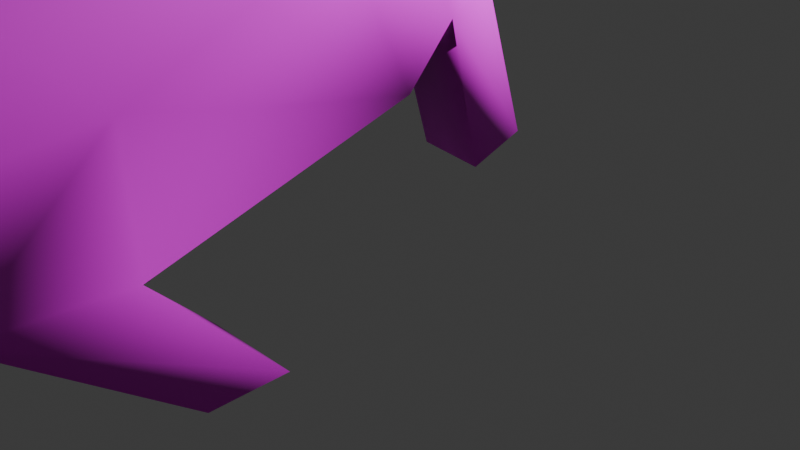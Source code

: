 # Source: ferret_RedMask.blend  (saved by Blender 5.0.119; exported with 4.5.12 LTS)
import bpy
from mathutils import Matrix  # noqa: F401  (used for matrix-valued properties, if any)

bpy.ops.wm.read_factory_settings(use_empty=True)
scene = bpy.context.scene
scene.name = 'Scene'

# ---- collections
col_collection = bpy.data.collections.new('Collection'); scene.collection.children.link(col_collection)

# ---- images (referenced by path relative to the original .blend; pixels are not part of the script)
import os
ASSET_DIR = os.environ.get("B2B_ASSET_DIR", "")  # directory of the original .blend (textures are referenced by path, not embedded)
HERE = os.path.dirname(os.path.abspath(__file__))  # packed textures are extracted next to this script under _unpacked/

def load_image(name, relpath, width, height, colorspace="sRGB"):
    """Load a texture the original file referenced (path relative to the .blend, or extracted next to this script)."""
    p = next((c for c in (os.path.join(HERE, relpath), os.path.join(ASSET_DIR, relpath)) if relpath and os.path.exists(c)), "")
    if p:
        img = bpy.data.images.load(p, check_existing=True)
        img.name = name
    else:  # same state as the original file: an image datablock whose file is absent (Cycles renders it pink)
        img = bpy.data.images.new(name, width, height)
        img.source = "FILE"
        img.filepath = "//" + (relpath or name)
    img.colorspace_settings.name = colorspace
    return img
img_skin = load_image('Skin', 'Skin_White.png', 1024, 1024, 'sRGB')
img_warpaint = load_image('WarPaint', 'RedPaint.png', 1024, 1024, 'sRGB')

# ---- materials (node trees are filled in below, after node groups)
mat_material_001 = bpy.data.materials.new('Material.001')
mat_material_002 = bpy.data.materials.new('Material.002')

# ---- material node trees
mat_material_001.use_nodes = True; mat_material_001.node_tree.nodes.clear()
_N = mat_material_001.node_tree.nodes; _L = mat_material_001.node_tree.links
n0 = _N.new('ShaderNodeBsdfPrincipled'); n0.name = 'Principled BSDF'; n0.location = (-200, 100)
n1 = _N.new('ShaderNodeOutputMaterial'); n1.name = 'Material Output'; n1.location = (200, 100)
n2 = _N.new('ShaderNodeTexImage'); n2.name = 'Image Texture'; n2.location = (-490, 80)
n2.image = img_skin
_L.new(n0.outputs[0], n1.inputs[0])
_L.new(n2.outputs[0], n0.inputs[0])
n1.is_active_output = True
mat_material_002.use_nodes = True; mat_material_002.node_tree.nodes.clear()
_N = mat_material_002.node_tree.nodes; _L = mat_material_002.node_tree.links
n0 = _N.new('ShaderNodeBsdfPrincipled'); n0.name = 'Principled BSDF'; n0.location = (-200, 100)
n1 = _N.new('ShaderNodeOutputMaterial'); n1.name = 'Material Output'; n1.location = (200, 100)
n2 = _N.new('ShaderNodeTexImage'); n2.name = 'Image Texture'; n2.location = (-490, 80)
n2.image = img_warpaint
_L.new(n0.outputs[0], n1.inputs[0])
_L.new(n2.outputs[0], n0.inputs[0])
n1.is_active_output = True

# ---- world
world_world = bpy.data.worlds.new('World'); scene.world = world_world
world_world.use_nodes = True; world_world.node_tree.nodes.clear()
_N = world_world.node_tree.nodes; _L = world_world.node_tree.links
n0 = _N.new('ShaderNodeOutputWorld'); n0.name = 'World Output'; n0.location = (200, 100)
n1 = _N.new('ShaderNodeBackground'); n1.name = 'Background'; n1.location = (-200, 100)
n1.inputs[0].default_value = (0.05088, 0.05088, 0.05088, 1.0)
_L.new(n1.outputs[0], n0.inputs[0])
n0.is_active_output = True
world_world.color = (0.05088, 0.05088, 0.05088)
world_world.sun_shadow_jitter_overblur = 0.0

# ---- cameras
cam_camera = bpy.data.cameras.new('Camera')
cam_camera.clip_end = 100.0
cam_camera.ortho_scale = 7.314
cam_camera_001 = bpy.data.cameras.new('Camera.001')
cam_camera_001.clip_end = 100.0
cam_camera_001.ortho_scale = 7.314

# ---- lights
light_light = bpy.data.lights.new('Light', 'POINT')
light_light.energy = 1000.0
light_light.shadow_soft_size = 0.1
light_light_001 = bpy.data.lights.new('Light.001', 'POINT')
light_light_001.energy = 1000.0
light_light_001.shadow_soft_size = 0.1

# ---- meshes
me_cube_001 = bpy.data.meshes.new('Cube.001')
me_cube_001.from_pydata([(3.566, -1.157, 1.093), (1.039, -1.231, 1.905), (4.471, -1.003, 3.332), (3.563, -1.109, 3.878), (-0.2369, -1.093, 4.715), (1.902, -1.216, 5.822), (-1.114, -0.977, 7.825), (1.225, -1.121, 8.018), (-1.097, -0.8827, 8.944), (0.6719, -1.068, 8.95), (1.055, -1.105, 8.367), (-1.268, -0.9367, 8.399), (3.742, -3.478e-18, 1.072), (0.9475, 1.739e-18, 1.912), (4.743, 1.738e-18, 4.083), (3.975, 4.66e-18, 4.407), (-0.6012, -4.084e-18, 4.735), (2.226, 5.216e-18, 6.425), (-1.167, -8.418e-20, 7.676), (1.376, -3.476e-18, 8.005), (-1.242, -3.47e-18, 9.153), (0.5141, -1.347e-18, 9.511), (-1.481, 8.1e-18, 8.567), (1.189, 6.514e-19, 8.966), (-1.591, -0.8122, 7.849), (-1.754, -0.8122, 8.169), (-1.712, 0.0, 7.743), (-1.971, 0.0, 8.216), (8.483, 1.739e-18, 1.119), (8.412, -0.9519, 1.526), (8.405, -0.9661, 2.777), (8.567, 1.059e-18, 3.265), (12.01, -1.901e-18, 0.02932), (11.49, -0.8998, 0.2261), (11.46, -1.032, 1.273), (12.01, -2.876e-18, 1.317), (3.568, -0.3526, 0.9126), (3.894, -0.5484, 4.236), (2.203, -0.4887, 6.155), (1.392, -0.4126, 8.02), (0.5582, -0.3251, 9.502), (1.207, -0.4015, 8.552), (0.9517, -0.487, 1.871), (4.638, -0.5524, 3.854), (-0.4523, -0.5382, 4.754), (-1.181, -0.3551, 7.689), (-1.12, -0.2749, 9.127), (-1.419, -0.2882, 8.511), (-1.69, -0.2748, 7.754), (-1.933, -0.2324, 8.233), (8.42, -0.5444, 1.25), (8.452, -0.5757, 3.153), (11.77, -0.6187, 0.08831), (11.76, -0.6833, 1.273), (0.2228, -1.299, 2.723), (2.52, -1.185, 4.906), (2.849, -1.043e-19, 5.507), (0.09554, 2.608e-18, 2.828), (2.849, -0.5287, 5.249), (0.07692, -0.5884, 2.643), (0.7039, -1.367, 2.493), (2.983, -1.149, 4.367), (3.441, -6.952e-18, 4.77), (0.4014, 4.348e-18, 2.291), (3.353, -0.5446, 4.764), (0.5295, -0.5193, 2.364), (6.714, -5.215e-18, 1.144), (6.892, -0.8987, 2.927), (7.094, -2.691e-18, 3.615), (6.67, -0.8985, 1.516), (6.628, -0.4625, 1.209), (6.962, -0.5317, 3.397), (5.81, 6.953e-18, 3.882), (5.146, -2.144e-18, 1.095), (5.558, -0.9293, 3.063), (4.907, -1.041, 1.079), (4.876, -0.421, 0.8556), (5.662, -0.5161, 3.597), (0.4233, -1.409, 1.141), (-0.08154, -1.435, 1.346), (0.349, -0.7337, 1.155), (-0.1196, -0.7892, 1.374), (2.581, -0.5092, 0.06436), (2.539, -1.445, 0.02982), (3.309, -1.443, 0.0155), (3.354, -0.5923, 0.06309), (3.674, -1.238, 2.398), (2.663, -1.439, 3.008), (0.779, -1.414, 5.125), (0.1586, -1.208, 8.026), (0.2042, -0.9986, 9.15), (0.007676, -1.245, 8.533), (-0.1632, 1.736e-18, 9.444), (8.412, -1.086, 2.157), (11.5, -0.9777, 0.7191), (12.04, 0.0, 0.6548), (11.81, -0.6421, 0.6848), (-0.01953, -0.2603, 9.412), (1.531, -1.553, 3.92), (2.011, -1.538, 3.504), (6.809, -1.037, 2.229), (5.358, -1.102, 2.194), (0.4801, -0.7266, 9.753), (0.5407, -1.348, 9.519), (0.08065, -0.6818, 9.763), (0.1209, -1.286, 9.534), (10.32, -1.073, 1.027), (10.03, -1.085, 2.466), (10.22, 0.0, 2.732), (10.55, 0.0, 0.9122), (10.46, -0.675, 0.9353), (10.12, -0.6707, 2.721), (10.15, -1.168, 1.832)], [], [(43, 37, 3, 2), (86, 87, 1, 0), (71, 67, 30, 51), (59, 54, 4, 44), (88, 5, 7, 89), (98, 55, 5, 88), (44, 4, 6, 45), (97, 46, 8, 90), (47, 11, 8, 46), (91, 10, 9, 90), (89, 7, 10, 91), (47, 22, 27, 49), (39, 19, 23, 41), (38, 17, 19, 39), (9, 40, 102, 103), (58, 56, 17, 38), (36, 42, 13, 12), (48, 24, 25, 49), (45, 6, 24, 48), (6, 11, 25, 24), (112, 106, 33, 94), (100, 69, 29, 93), (70, 66, 28, 50), (96, 53, 34, 94), (111, 107, 34, 53), (110, 109, 32, 52), (106, 110, 52, 33), (108, 111, 53, 35), (95, 35, 53, 96), (69, 70, 50, 29), (18, 45, 48, 26), (26, 48, 49, 27), (0, 1, 42, 36), (55, 58, 38, 5), (5, 38, 39, 7), (7, 39, 41, 10), (11, 47, 49, 25), (22, 47, 46, 20), (92, 20, 46, 97), (16, 44, 45, 18), (57, 59, 44, 16), (68, 71, 51, 31), (14, 15, 37, 43), (63, 65, 59, 57), (61, 64, 58, 55), (64, 62, 56, 58), (99, 61, 55, 98), (65, 60, 78, 80), (42, 1, 60, 65), (87, 3, 61, 99), (37, 15, 62, 64), (3, 37, 64, 61), (13, 42, 65, 63), (72, 77, 71, 68), (75, 76, 70, 69), (76, 73, 66, 70), (101, 75, 69, 100), (77, 74, 67, 71), (43, 2, 74, 77), (86, 0, 75, 101), (36, 12, 73, 76), (36, 76, 85, 82), (14, 43, 77, 72), (80, 78, 79, 81), (60, 54, 79, 78), (59, 65, 80, 81), (54, 59, 81, 79), (83, 82, 85, 84), (0, 36, 82, 83), (76, 75, 84, 85), (75, 0, 83, 84), (2, 86, 101, 74), (74, 101, 100, 67), (1, 87, 99, 60), (60, 99, 98, 54), (32, 95, 96, 52), (52, 96, 94, 33), (67, 100, 93, 30), (107, 112, 94, 34), (6, 89, 91, 11), (11, 91, 90, 8), (97, 90, 105, 104), (54, 98, 88, 4), (4, 88, 89, 6), (2, 3, 87, 86), (102, 104, 105, 103), (97, 104, 102, 40), (90, 9, 103, 105), (30, 93, 112, 107), (31, 51, 111, 108), (29, 50, 110, 106), (50, 28, 109, 110), (51, 30, 107, 111), (93, 29, 106, 112), (21, 92, 97, 40), (9, 10, 41, 40), (21, 40, 41, 23)])
me_cube_001.polygons.foreach_set('use_smooth', [True] * 97)
_uv = me_cube_001.uv_layers.new(name='UVMap')
_uv.uv.foreach_set('vector', [0.1488, 0.4841, 0.1565, 0.4321, 0.1894, 0.4295, 0.1836, 0.4956, 0.2615, 0.4894, 0.2681, 0.4158, 0.3827, 0.3722, 0.3317, 0.5311, 0.08736, 0.6199, 0.1156, 0.6343, 0.06832, 0.7175, 0.04568, 0.7052, 0.4958, 0.5989, 0.453, 0.6138, 0.4551, 0.5464, 0.4907, 0.5346, 0.2286, 0.2421, 0.1511, 0.2738, 0.06321, 0.159, 0.1021, 0.1042, 0.2633, 0.3248, 0.1752, 0.3388, 0.1511, 0.2738, 0.2286, 0.2421, 0.4907, 0.5346, 0.4551, 0.5464, 0.453, 0.454, 0.4892, 0.4413, 0.518, 0.7249, 0.5137, 0.7902, 0.4737, 0.7904, 0.4686, 0.7168, 0.5031, 0.828, 0.4617, 0.8187, 0.4737, 0.7904, 0.5137, 0.7902, 0.08187, 0.07811, 0.05153, 0.1375, 0.03556, 0.09657, 0.04207, 0.06514, 0.1021, 0.1042, 0.06321, 0.159, 0.05153, 0.1375, 0.08187, 0.07811, 0.5031, 0.828, 0.5216, 0.8317, 0.5165, 0.8739, 0.5025, 0.8645, 0.05384, 0.1658, 0.05334, 0.1645, 0.01104, 0.1199, 0.03336, 0.1369, 0.1198, 0.2754, 0.103, 0.2657, 0.05334, 0.1645, 0.05384, 0.1658, 0.03556, 0.09657, 0.008144, 0.06888, -7.316e-09, 0.0567, 0.01252, 0.06977, 0.1428, 0.3416, 0.1272, 0.3309, 0.103, 0.2657, 0.1198, 0.2754, 0.5364, 0.2413, 0.5519, 0.0667, 0.5611, 0.0663, 0.5534, 0.2497, 0.4918, 0.8699, 0.4606, 0.8565, 0.466, 0.8527, 0.5025, 0.8645, 0.1643, 0.04579, 0.1577, 0.04573, 0.1732, 0.02002, 0.1792, 0.01716, 0.1577, 0.04573, 0.1338, 0.01684, 0.1627, -1.025e-08, 0.1732, 0.02002, 0.05372, 0.842, 0.0885, 0.8793, 0.08568, 0.9685, 0.06064, 0.951, 0.1548, 0.6557, 0.1957, 0.6742, 0.1319, 0.7633, 0.1003, 0.7406, 0.211, 0.6822, 0.209, 0.6879, 0.1458, 0.7795, 0.1439, 0.7728, 0.0497, 0.9672, 0.0215, 0.9436, 0.03423, 0.9287, 0.06064, 0.951, 0.00734, 0.8067, 0.0255, 0.8124, 0.03423, 0.9287, 0.0215, 0.9436, 0.6252, 0.3854, 0.6351, 0.3908, 0.6146, 0.4962, 0.6043, 0.4808, 0.6219, 0.375, 0.6252, 0.3854, 0.6043, 0.4808, 0.6026, 0.4617, 2.761e-08, 0.81, 0.00734, 0.8067, 0.0215, 0.9436, 0.007171, 0.953, 0.03964, 0.979, 0.007171, 0.953, 0.0215, 0.9436, 0.0497, 0.9672, 0.1957, 0.6742, 0.211, 0.6822, 0.1439, 0.7728, 0.1319, 0.7633, 0.6068, 0.6687, 0.6026, 0.6666, 0.6044, 0.6346, 0.6068, 0.6283, 0.6097, 0.6243, 0.6038, 0.6283, 0.6026, 0.5944, 0.6097, 0.5904, 0.5358, 0.2375, 0.5448, 0.07069, 0.5519, 0.0667, 0.5364, 0.2413, 0.1752, 0.3388, 0.1428, 0.3416, 0.1198, 0.2754, 0.1511, 0.2738, 0.1511, 0.2738, 0.1198, 0.2754, 0.05384, 0.1658, 0.06321, 0.159, 0.06321, 0.159, 0.05384, 0.1658, 0.03336, 0.1369, 0.05153, 0.1375, 0.4617, 0.8187, 0.5031, 0.828, 0.5025, 0.8645, 0.466, 0.8527, 0.5216, 0.8317, 0.5031, 0.828, 0.5137, 0.7902, 0.5309, 0.7979, 0.5345, 0.7333, 0.5309, 0.7979, 0.5137, 0.7902, 0.518, 0.7249, 0.5238, 0.5232, 0.4907, 0.5346, 0.4892, 0.4413, 0.5073, 0.4296, 0.5235, 0.5717, 0.4958, 0.5989, 0.4907, 0.5346, 0.5238, 0.5232, 0.644, 0.1304, 0.6073, 0.1353, 0.608, 0.06924, 0.6449, 0.06965, 0.6406, 0.2306, 0.6432, 0.2573, 0.6068, 0.2578, 0.6026, 0.2342, 0.5753, 0.02708, 0.5743, 0.03319, 0.5831, 0.00116, 0.6026, -9.985e-09, 0.1857, 0.382, 0.1492, 0.3852, 0.1428, 0.3416, 0.1752, 0.3388, 0.1492, 0.3852, 0.1432, 0.3882, 0.1272, 0.3309, 0.1428, 0.3416, 0.267, 0.3645, 0.1857, 0.382, 0.1752, 0.3388, 0.2633, 0.3248, 0.5743, 0.03319, 0.5728, 0.0409, 0.4876, 0.04504, 0.4968, 0.041, 0.3843, 0.3672, 0.3827, 0.3722, 0.3655, 0.3339, 0.3746, 0.3277, 0.2681, 0.4158, 0.1894, 0.4295, 0.1857, 0.382, 0.267, 0.3645, 0.1565, 0.4321, 0.1423, 0.4287, 0.1432, 0.3882, 0.1492, 0.3852, 0.1894, 0.4295, 0.1565, 0.4321, 0.1492, 0.3852, 0.1857, 0.382, 0.5611, 0.0663, 0.5519, 0.0667, 0.5743, 0.03319, 0.5753, 0.02708, 0.6424, 0.1847, 0.6051, 0.193, 0.6073, 0.1353, 0.644, 0.1304, 0.2829, 0.6001, 0.2927, 0.6052, 0.211, 0.6822, 0.1957, 0.6742, 0.5518, 0.3218, 0.576, 0.3349, 0.6026, 0.4296, 0.5987, 0.4229, 0.2098, 0.5828, 0.2829, 0.6001, 0.1957, 0.6742, 0.1548, 0.6557, 0.1245, 0.5459, 0.1574, 0.561, 0.1156, 0.6343, 0.08736, 0.6199, 0.1488, 0.4841, 0.1836, 0.4956, 0.1574, 0.561, 0.1245, 0.5459, 0.2615, 0.4894, 0.3317, 0.5311, 0.2829, 0.6001, 0.2098, 0.5828, 0.5364, 0.2413, 0.5534, 0.2497, 0.576, 0.3349, 0.5518, 0.3218, 0.5364, 0.2413, 0.5518, 0.3218, 0.4793, 0.2414, 0.4688, 0.1943, 0.6406, 0.2306, 0.6026, 0.2342, 0.6051, 0.193, 0.6424, 0.1847, 0.4968, 0.041, 0.4876, 0.04504, 0.4918, 0.01104, 0.5019, 0.008955, 0.3655, 0.3339, 0.371, 0.3007, 0.453, 0.3356, 0.445, 0.3689, 0.5831, 0.00116, 0.5743, 0.03319, 0.4968, 0.041, 0.5019, 0.008955, 0.453, 0.6138, 0.4958, 0.5989, 0.5072, 0.6621, 0.4728, 0.683, 0.453, 0.1914, 0.4688, 0.1943, 0.4793, 0.2414, 0.4638, 0.2385, 0.6093, 0.4962, 0.6573, 0.4962, 0.659, 0.5787, 0.6026, 0.5904, 0.2927, 0.6052, 0.2829, 0.6001, 0.3974, 0.5578, 0.3895, 0.5564, 0.2829, 0.6001, 0.3317, 0.5311, 0.4247, 0.5179, 0.3974, 0.5578, 0.1836, 0.4956, 0.2615, 0.4894, 0.2098, 0.5828, 0.1574, 0.561, 0.1574, 0.561, 0.2098, 0.5828, 0.1548, 0.6557, 0.1156, 0.6343, 0.3827, 0.3722, 0.2681, 0.4158, 0.267, 0.3645, 0.3655, 0.3339, 0.3655, 0.3339, 0.267, 0.3645, 0.2633, 0.3248, 0.371, 0.3007, 0.07284, 1.0, 0.03964, 0.979, 0.0497, 0.9672, 0.08147, 0.9869, 0.08147, 0.9869, 0.0497, 0.9672, 0.06064, 0.951, 0.08568, 0.9685, 0.1156, 0.6343, 0.1548, 0.6557, 0.1003, 0.7406, 0.06832, 0.7175, 0.0255, 0.8124, 0.05372, 0.842, 0.06064, 0.951, 0.03423, 0.9287, 0.1577, 0.04573, 0.1021, 0.1042, 0.08187, 0.07811, 0.1338, 0.01684, 0.1338, 0.01684, 0.08187, 0.07811, 0.04207, 0.06514, 0.09954, 0.005656, 0.518, 0.7249, 0.4686, 0.7168, 0.4575, 0.704, 0.498, 0.703, 0.371, 0.3007, 0.2633, 0.3248, 0.2286, 0.2421, 0.2851, 0.2042, 0.2851, 0.2042, 0.2286, 0.2421, 0.1021, 0.1042, 0.1577, 0.04573, 0.1836, 0.4956, 0.1894, 0.4295, 0.2681, 0.4158, 0.2615, 0.4894, 0.4947, 0.683, 0.498, 0.703, 0.4575, 0.704, 0.453, 0.683, 0.518, 0.7249, 0.498, 0.703, 0.4947, 0.683, 0.5149, 0.6922, 0.04207, 0.06514, 0.03556, 0.09657, 0.01252, 0.06977, 0.02679, 0.04756, 0.06832, 0.7175, 0.1003, 0.7406, 0.05372, 0.842, 0.0255, 0.8124, 0.6449, 0.06965, 0.608, 0.06924, 0.6026, 2.246e-09, 0.643, 0.006129, 0.1319, 0.7633, 0.1439, 0.7728, 0.08614, 0.8892, 0.0885, 0.8793, 0.6026, 0.2578, 0.604, 0.2642, 0.6351, 0.3908, 0.6252, 0.3854, 0.04568, 0.7052, 0.06832, 0.7175, 0.0255, 0.8124, 0.00734, 0.8067, 0.1003, 0.7406, 0.1319, 0.7633, 0.0885, 0.8793, 0.05372, 0.842, 0.5348, 0.697, 0.5345, 0.7333, 0.518, 0.7249, 0.5149, 0.6922, 0.03556, 0.09657, 0.05153, 0.1375, 0.03336, 0.1369, 0.008144, 0.06888, 0.007811, 0.06552, 0.008144, 0.06888, 0.03336, 0.1369, 0.01104, 0.1199])
me_cube_001.materials.append(mat_material_001)
me_cube_001.update()
me_cube_002 = bpy.data.meshes.new('Cube.002')
me_cube_002.from_pydata([(1.003, -1.59, -1.378), (1.696, -1.239, 1.015), (1.002, -1.321, -1.412), (1.694, -0.9702, 0.9804), (0.0, -1.329, -1.425), (0.0, -0.9313, 2.04), (0.0, -1.597, -1.391), (0.0, -1.2, 2.075), (1.116, -1.201, -0.3651), (1.118, -1.469, -0.3306), (0.0, -1.423, -0.1654), (0.0, -1.154, -0.1999), (1.173, -1.141, 0.1584), (1.175, -1.409, 0.1929), (0.0, -1.336, 0.4473), (0.0, -1.067, 0.4128), (0.6154, -1.03, 0.8537), (0.5016, -1.594, -1.384), (0.5008, -1.325, -1.419), (0.6162, -1.298, 0.8882), (0.5589, -1.446, -0.248), (0.5581, -1.178, -0.2825), (0.5875, -1.372, 0.3201), (0.5867, -1.104, 0.2856), (0.2504, -1.327, -1.422), (0.3081, -1.273, 0.9741), (0.2794, -1.434, -0.2067), (0.2938, -1.354, 0.3837), (0.3077, -1.005, 0.9396), (0.2508, -1.596, -1.387), (0.279, -1.166, -0.2412), (0.2934, -1.085, 0.3492), (0.9231, -1.055, 0.7678), (0.7524, -1.592, -1.381), (0.8371, -1.189, -0.3238), (0.8801, -1.122, 0.222), (0.7512, -1.323, -1.415), (0.9243, -1.324, 0.8023), (0.8383, -1.458, -0.2893), (0.8813, -1.391, 0.2565), (-1.003, -1.59, -1.378), (-1.696, -1.239, 1.015), (-1.002, -1.321, -1.412), (-1.694, -0.9702, 0.9804), (-1.116, -1.201, -0.3651), (-1.118, -1.469, -0.3306), (-1.173, -1.141, 0.1584), (-1.175, -1.409, 0.1929), (-0.6154, -1.03, 0.8537), (-0.5016, -1.594, -1.384), (-0.5008, -1.325, -1.419), (-0.6162, -1.298, 0.8882), (-0.5589, -1.446, -0.248), (-0.5581, -1.178, -0.2825), (-0.5875, -1.372, 0.3201), (-0.5867, -1.104, 0.2856), (-0.2504, -1.327, -1.422), (-0.3081, -1.273, 0.9741), (-0.2794, -1.434, -0.2067), (-0.2938, -1.354, 0.3837), (-0.3077, -1.005, 0.9396), (-0.2508, -1.596, -1.387), (-0.279, -1.166, -0.2412), (-0.2934, -1.085, 0.3492), (-0.9231, -1.055, 0.7678), (-0.7524, -1.592, -1.381), (-0.8371, -1.189, -0.3238), (-0.8801, -1.122, 0.222), (-0.7512, -1.323, -1.415), (-0.9243, -1.324, 0.8023), (-0.8383, -1.458, -0.2893), (-0.8813, -1.391, 0.2565)], [], [(35, 32, 3, 12), (12, 3, 1, 13), (36, 2, 0, 33), (28, 5, 7, 25), (27, 25, 7, 14), (29, 26, 10, 6), (2, 8, 9, 0), (36, 34, 8, 2), (26, 27, 14, 10), (8, 12, 13, 9), (34, 35, 12, 8), (24, 30, 21, 18), (33, 38, 20, 17), (39, 37, 19, 22), (32, 16, 19, 37), (24, 18, 17, 29), (31, 28, 16, 23), (15, 5, 28, 31), (4, 24, 29, 6), (4, 11, 30, 24), (11, 15, 31, 30), (17, 20, 26, 29), (22, 19, 25, 27), (16, 28, 25, 19), (3, 32, 37, 1), (13, 1, 37, 39), (0, 9, 38, 33), (9, 13, 39, 38), (18, 21, 34, 36), (18, 36, 33, 17), (23, 16, 32, 35), (67, 46, 43, 64), (46, 47, 41, 43), (68, 65, 40, 42), (60, 57, 7, 5), (59, 14, 7, 57), (61, 6, 10, 58), (42, 40, 45, 44), (68, 42, 44, 66), (58, 10, 14, 59), (44, 45, 47, 46), (66, 44, 46, 67), (56, 50, 53, 62), (65, 49, 52, 70), (71, 54, 51, 69), (64, 69, 51, 48), (56, 61, 49, 50), (63, 55, 48, 60), (15, 63, 60, 5), (4, 6, 61, 56), (4, 56, 62, 11), (11, 62, 63, 15), (49, 61, 58, 52), (54, 59, 57, 51), (48, 51, 57, 60), (43, 41, 69, 64), (47, 71, 69, 41), (40, 65, 70, 45), (45, 70, 71, 47), (50, 68, 66, 53), (50, 49, 65, 68), (55, 67, 64, 48)])
me_cube_002.polygons.foreach_set('use_smooth', [True] * 62)
_uv = me_cube_002.uv_layers.new(name='UVMap')
_uv.uv.foreach_set('vector', [0.4123, 0.2323, 0.3954, 0.1494, 0.4997, 0.0841, 0.4583, 0.2295, 0.4583, 0.2295, 0.4997, 0.0841, 0.5, 0.08409, 0.4586, 0.2295, 0.463, 0.4809, 0.4997, 0.4698, 0.5, 0.4698, 0.4632, 0.4809, 0.2972, 0.1493, 0.2054, 3.4e-08, 0.2054, 5.893e-05, 0.2973, 0.1494, 0.7338, 0.2625, 0.7065, 0.1753, 0.7054, -4.941e-09, 0.7743, 0.2405, 0.8156, 0.5242, 0.761, 0.3498, 0.8004, 0.3317, 0.8527, 0.5141, 0.4997, 0.4698, 0.4721, 0.3096, 0.4724, 0.3096, 0.5, 0.4698, 0.463, 0.4809, 0.4292, 0.3151, 0.4721, 0.3096, 0.4997, 0.4698, 0.761, 0.3498, 0.7338, 0.2625, 0.7743, 0.2405, 0.8004, 0.3317, 0.4721, 0.3096, 0.4583, 0.2295, 0.4586, 0.2295, 0.4724, 0.3096, 0.4292, 0.3151, 0.4123, 0.2323, 0.4583, 0.2295, 0.4721, 0.3096, 0.3895, 0.5031, 0.3434, 0.3262, 0.3863, 0.3207, 0.4262, 0.492, 0.7414, 0.5444, 0.6823, 0.3859, 0.7217, 0.3678, 0.7785, 0.5343, 0.6527, 0.3067, 0.6231, 0.2274, 0.6648, 0.2014, 0.6932, 0.2846, 0.6233, 0.2273, 0.6649, 0.2013, 0.6648, 0.2014, 0.6231, 0.2274, 0.3895, 0.5031, 0.4262, 0.492, 0.4264, 0.492, 0.3895, 0.5031, 0.3203, 0.2377, 0.2972, 0.1493, 0.3463, 0.1493, 0.3663, 0.235, 0.2743, 0.2405, 0.2054, 3.4e-08, 0.2972, 0.1493, 0.3203, 0.2377, 0.3527, 0.5141, 0.3895, 0.5031, 0.3895, 0.5031, 0.3527, 0.5142, 0.3527, 0.5141, 0.3004, 0.3317, 0.3434, 0.3262, 0.3895, 0.5031, 0.3004, 0.3317, 0.2743, 0.2405, 0.3203, 0.2377, 0.3434, 0.3262, 0.7785, 0.5343, 0.7217, 0.3678, 0.761, 0.3498, 0.8156, 0.5242, 0.6932, 0.2846, 0.6648, 0.2014, 0.7065, 0.1753, 0.7338, 0.2625, 0.6649, 0.2013, 0.7065, 0.1752, 0.7065, 0.1753, 0.6648, 0.2014, 0.5002, 0.2272, 0.6233, 0.2273, 0.6231, 0.2274, 0.5, 0.2273, 0.6122, 0.3287, 0.5, 0.2273, 0.6231, 0.2274, 0.6527, 0.3067, 0.7043, 0.5544, 0.6429, 0.404, 0.6823, 0.3859, 0.7414, 0.5444, 0.6429, 0.404, 0.6122, 0.3287, 0.6527, 0.3067, 0.6823, 0.3859, 0.4262, 0.492, 0.3863, 0.3207, 0.4292, 0.3151, 0.463, 0.4809, 0.4262, 0.492, 0.463, 0.4809, 0.4632, 0.4809, 0.4264, 0.492, 0.3663, 0.235, 0.3463, 0.1493, 0.3954, 0.1494, 0.4123, 0.2323, 0.1529, 0.3066, 0.1124, 0.3286, 0.0002174, 0.2273, 0.1233, 0.2274, 0.1124, 0.3286, 0.1122, 0.3288, -2.384e-08, 0.2274, 0.0002174, 0.2273, 0.2415, 0.5443, 0.2414, 0.5444, 0.2043, 0.5545, 0.2045, 0.5544, 0.2065, 0.1753, 0.2065, 0.1754, 0.2054, 5.893e-05, 0.2054, 3.4e-08, 0.8204, 0.2377, 0.7743, 0.2405, 0.7054, -4.941e-09, 0.7973, 0.1493, 0.8895, 0.503, 0.8527, 0.5141, 0.8004, 0.3317, 0.8434, 0.3262, 0.2045, 0.5544, 0.2043, 0.5545, 0.1429, 0.404, 0.1431, 0.4039, 0.2415, 0.5443, 0.2045, 0.5544, 0.1431, 0.4039, 0.1824, 0.3858, 0.8434, 0.3262, 0.8004, 0.3317, 0.7743, 0.2405, 0.8204, 0.2377, 0.1431, 0.4039, 0.1429, 0.404, 0.1122, 0.3288, 0.1124, 0.3286, 0.1824, 0.3858, 0.1431, 0.4039, 0.1124, 0.3286, 0.1529, 0.3066, 0.3157, 0.5242, 0.2786, 0.5343, 0.2218, 0.3678, 0.2611, 0.3498, 0.9632, 0.4808, 0.9264, 0.4919, 0.8864, 0.3206, 0.9294, 0.3151, 0.9125, 0.2322, 0.8664, 0.235, 0.8465, 0.1493, 0.8956, 0.1493, 0.8954, 0.1493, 0.8956, 0.1493, 0.8465, 0.1493, 0.8463, 0.1493, 0.3157, 0.5242, 0.3156, 0.5243, 0.2785, 0.5344, 0.2786, 0.5343, 0.2338, 0.2625, 0.1933, 0.2846, 0.1649, 0.2013, 0.2065, 0.1753, 0.2743, 0.2405, 0.2338, 0.2625, 0.2065, 0.1753, 0.2054, 3.4e-08, 0.3527, 0.5141, 0.3527, 0.5142, 0.3156, 0.5243, 0.3157, 0.5242, 0.3527, 0.5141, 0.3157, 0.5242, 0.2611, 0.3498, 0.3004, 0.3317, 0.3004, 0.3317, 0.2611, 0.3498, 0.2338, 0.2625, 0.2743, 0.2405, 0.9264, 0.4919, 0.8895, 0.503, 0.8434, 0.3262, 0.8864, 0.3206, 0.8664, 0.235, 0.8204, 0.2377, 0.7973, 0.1493, 0.8465, 0.1493, 0.8463, 0.1493, 0.8465, 0.1493, 0.7973, 0.1493, 0.7972, 0.1493, 0.9997, 0.08404, 1.0, 0.08404, 0.8956, 0.1493, 0.8954, 0.1493, 0.9586, 0.2294, 0.9125, 0.2322, 0.8956, 0.1493, 1.0, 0.08404, 1.0, 0.4697, 0.9632, 0.4808, 0.9294, 0.3151, 0.9724, 0.3095, 0.9724, 0.3095, 0.9294, 0.3151, 0.9125, 0.2322, 0.9586, 0.2294, 0.2786, 0.5343, 0.2415, 0.5443, 0.1824, 0.3858, 0.2218, 0.3678, 0.2786, 0.5343, 0.2785, 0.5344, 0.2414, 0.5444, 0.2415, 0.5443, 0.1933, 0.2846, 0.1529, 0.3066, 0.1233, 0.2274, 0.1649, 0.2013])
me_cube_002.materials.append(mat_material_002)
me_cube_002.update()
arm_armature = bpy.data.armatures.new('Armature')  # bones are not reproduced

# ---- objects
ob_light = bpy.data.objects.new('Light', light_light)
ob_camera = bpy.data.objects.new('Camera', cam_camera)
ob_character = bpy.data.objects.new('Character', me_cube_001)
ob_armature = bpy.data.objects.new('Armature', arm_armature)
ob_mask = bpy.data.objects.new('Mask', me_cube_002)
ob_light_001 = bpy.data.objects.new('Light.001', light_light_001)
ob_camera_001 = bpy.data.objects.new('Camera.001', cam_camera_001)

# ---- transforms, parenting, visibility, modifiers, constraints
ob_light.parent = ob_armature
ob_light.location = (4.076, 1.005, 5.904)
ob_light.rotation_euler = (0.6503, 0.05522, 1.866)
ob_light.lock_rotations_4d = False
ob_light.empty_display_type = 'ARROWS'
ob_light.color = (0.0, 0.0, 0.0, 0.0)
ob_light.lineart.crease_threshold = 0.0
ob_camera.parent = ob_armature
ob_camera.location = (7.359, -6.926, 4.958)
ob_camera.rotation_euler = (1.109, 0.0, 0.8149)
ob_camera.lock_rotations_4d = False
ob_camera.empty_display_type = 'ARROWS'
ob_camera.color = (0.0, 0.0, 0.0, 0.0)
ob_camera.display_type = 'WIRE'
ob_camera.lineart.crease_threshold = 0.0
ob_character.parent = ob_armature
ob_character.location = (0.0, 0.0, 0.0)
ob_character.rotation_euler = (0.0, 0.0, 4.712)
_vg = ob_character.vertex_groups.new(name='Spine1')
for _i, _w in zip([28, 29, 31, 32, 33, 34, 35, 50, 52, 53, 93, 94, 95, 96, 106, 107, 108, 109, 110, 111, 112], [0.1383, 0.08662, 0.008114, 1.002, 1.004, 0.8959, 0.979, 0.1006, 1.009, 0.9592, 0.05196, 0.9892, 0.9971, 0.9942, 0.843, 0.2981, 0.4581, 0.9439, 0.9109, 0.2121, 0.6506]): _vg.add([_i], _w, 'REPLACE')
_vg = ob_character.vertex_groups.new(name='Spine2')
for _i, _w in zip([28, 29, 30, 31, 34, 50, 51, 53, 66, 67, 68, 69, 70, 71, 72, 73, 93, 100, 106, 107, 108, 109, 110, 111, 112], [0.7403, 0.8143, 0.898, 0.9165, 0.1022, 0.7919, 0.9137, 0.03032, 0.1384, 0.0962, 0.3856, 0.1023, 0.1078, 0.1417, 0.05204, 0.0003537, 0.8598, 0.1016, 0.1486, 0.6918, 0.5404, 0.04971, 0.08254, 0.7822, 0.3396]): _vg.add([_i], _w, 'REPLACE')
_vg = ob_character.vertex_groups.new(name='Spine3')
for _i, _w in zip([2, 3, 14, 15, 28, 29, 30, 31, 37, 43, 50, 51, 62, 64, 66, 67, 68, 69, 70, 71, 72, 73, 74, 76, 77, 93, 100, 101], [0.1138, 0.03184, 0.2262, 0.09203, 0.09074, 0.08133, 0.07862, 0.0526, 0.07186, 0.1769, 0.08382, 0.06754, 0.03882, 0.0135, 0.6046, 0.8637, 0.5971, 0.714, 0.67, 0.8345, 0.77, 0.1128, 0.7378, 0.001229, 0.7979, 0.07765, 0.7982, 0.1468]): _vg.add([_i], _w, 'REPLACE')
_vg = ob_character.vertex_groups.new(name='Spine4')
for _i, _w in zip([0, 2, 3, 14, 15, 17, 37, 38, 43, 55, 56, 58, 61, 62, 64, 72, 74, 77, 86, 87, 98, 99, 101], [0.01131, 0.7325, 0.5634, 0.6196, 0.5435, 0.01074, 0.5907, 0.01101, 0.6886, 0.08975, 0.1003, 0.1112, 0.2157, 0.2981, 0.2557, 0.1313, 0.09581, 0.1182, 0.6374, 0.2105, 0.01652, 0.0825, 0.05369]): _vg.add([_i], _w, 'REPLACE')
_vg = ob_character.vertex_groups.new(name='Spine6')
for _i, _w in zip([3, 4, 5, 6, 7, 9, 10, 14, 15, 16, 17, 18, 19, 23, 24, 26, 37, 38, 39, 41, 43, 44, 45, 48, 55, 56, 57, 58, 61, 62, 63, 64, 87, 88, 89, 91, 98, 99], [0.08799, 0.7948, 0.7798, 0.03263, 0.1251, 0.009562, 0.07914, 0.03705, 0.1301, 0.7832, 0.6736, 0.06679, 0.181, 0.05158, 0.005348, 0.00891, 0.1081, 0.743, 0.1498, 0.07626, 0.01398, 0.799, 0.05745, 0.005343, 0.5723, 0.6233, 0.08364, 0.6048, 0.2345, 0.2602, 0.002128, 0.2734, 0.02986, 0.7965, 0.05699, 0.004826, 0.189, 0.09418]): _vg.add([_i], _w, 'REPLACE')
_vg = ob_character.vertex_groups.new(name='Spine7.001')
for _i, _w in zip([4, 5, 6, 7, 8, 9, 10, 11, 16, 17, 18, 19, 20, 21, 22, 23, 24, 25, 26, 27, 38, 39, 40, 41, 44, 45, 46, 47, 48, 49, 56, 88, 89, 90, 91, 92, 97, 102, 103, 104, 105], [0.0575, 0.05853, 0.9332, 0.4166, 0.9741, 0.8765, 0.6491, 0.9625, 0.0872, 0.09544, 0.9103, 0.3104, 0.9808, 0.9286, 0.9629, 0.7901, 0.9439, 0.9519, 0.9325, 0.9191, 0.06734, 0.3319, 0.9362, 0.6686, 0.07577, 0.9211, 0.9832, 0.9662, 0.9371, 0.9386, 0.03, 0.05432, 0.8537, 0.9506, 0.9237, 0.9943, 0.9857, 0.949, 0.9379, 0.9612, 0.9449]): _vg.add([_i], _w, 'REPLACE')
_vg = ob_character.vertex_groups.new(name='Arm.R')
_vg = ob_character.vertex_groups.new(name='Arm.R.001')
_vg = ob_character.vertex_groups.new(name='Tail1')
for _i, _w in zip([2, 3, 14, 15, 28, 29, 30, 31, 37, 43, 50, 51, 62, 64, 66, 67, 68, 69, 70, 71, 72, 73, 74, 76, 77, 93, 100, 101], [0.115, 0.03324, 0.2327, 0.09447, 0.08685, 0.07911, 0.08295, 0.06965, 0.07344, 0.1803, 0.08044, 0.07878, 0.04127, 0.01528, 0.6068, 0.8813, 0.8659, 0.7173, 0.6727, 0.9006, 0.8021, 0.1132, 0.7415, 0.001424, 0.8103, 0.0778, 0.8043, 0.1476]): _vg.add([_i], _w, 'REPLACE')
_vg = ob_character.vertex_groups.new(name='Arm.L')
for _i, _w in zip([1, 4, 13, 16, 42, 44, 54, 55, 57, 59, 60, 61, 63, 65, 78, 79, 80, 81, 87, 98, 99], [0.4123, 0.06774, 0.1275, 0.02324, 0.1532, 0.03509, 0.8619, 0.0008182, 0.1099, 0.1943, 0.8938, 6.11e-05, 0.1217, 0.1661, 0.9912, 0.99, 0.9587, 0.9585, 0.06543, 0.1229, 0.1157]): _vg.add([_i], _w, 'REPLACE')
_vg = ob_character.vertex_groups.new(name='Arm.L.001')
for _i, _w in zip([78, 79, 80, 81], [0.4871, 0.4687, 0.4356, 0.1675]): _vg.add([_i], _w, 'REPLACE')
_vg = ob_character.vertex_groups.new(name='Leg.R')
_vg = ob_character.vertex_groups.new(name='Leg.L')
for _i, _w in zip([0, 1, 12, 13, 36, 42, 73, 76, 82, 83, 84, 85, 86, 87], [0.886, 0.08309, 0.7061, 0.04349, 0.8661, 0.05465, 0.07211, 0.07943, 1.003, 1.087, 0.9389, 0.9766, 0.1423, 0.03815]): _vg.add([_i], _w, 'REPLACE')
_vg = ob_character.vertex_groups.new(name='Back_IKTarget.R')
_vg = ob_character.vertex_groups.new(name='Back_IKPole.R')
_vg = ob_character.vertex_groups.new(name='Back_IKTarget.L')
for _i, _w in zip([0, 12, 66, 69, 70, 73, 75, 76, 84, 86, 101], [0.05486, 0.0164, 0.05282, 0.05164, 0.0623, 0.1261, 0.9805, 0.2051, 0.05992, 0.01492, 0.1103]): _vg.add([_i], _w, 'REPLACE')
_vg = ob_character.vertex_groups.new(name='Back_IKPole.L')
_vg = ob_character.vertex_groups.new(name='Spine5')
for _i, _w in zip([1, 2, 3, 5, 14, 15, 17, 37, 38, 43, 55, 56, 58, 61, 62, 64, 86, 87, 98, 99], [0.06536, 0.01912, 0.1929, 0.02304, 0.05961, 0.1702, 0.02716, 0.1592, 0.03228, 0.04476, 0.1469, 0.1237, 0.1517, 0.3731, 0.3142, 0.3471, 0.0859, 0.4428, 0.06402, 0.1662]): _vg.add([_i], _w, 'REPLACE')
_vg = ob_character.vertex_groups.new(name='Spine7')
for _i, _w in zip([5, 7, 9, 10, 17, 19, 21, 23, 27, 38, 39, 40, 41, 56, 58, 89, 90, 91, 102, 103, 104, 105], [0.05511, 0.4408, 0.08928, 0.2605, 0.138, 0.4836, 0.05088, 0.1511, 0.03461, 0.0893, 0.4977, 0.04185, 0.2445, 0.05497, 0.01201, 0.07975, 0.01632, 0.03779, 0.02269, 0.03785, 0.004473, 0.02648]): _vg.add([_i], _w, 'REPLACE')
_vg = ob_character.vertex_groups.new(name='Shoulder.R')
for _i, _w in zip([13, 57, 63], [0.01554, 0.009125, 0.1566]): _vg.add([_i], _w, 'REPLACE')
_vg = ob_character.vertex_groups.new(name='Shoulder.L')
for _i, _w in zip([1, 3, 4, 5, 13, 16, 37, 42, 44, 54, 55, 56, 57, 58, 59, 60, 61, 62, 63, 64, 65, 80, 81, 86, 87, 88, 98, 99], [0.3933, 0.05585, 0.06635, 0.01857, 0.7663, 0.08401, 0.006589, 0.7394, 0.07306, 0.109, 0.1121, 0.0139, 0.7632, 0.04226, 0.7681, 0.08047, 0.1007, 0.01334, 0.6737, 0.03681, 0.8037, 0.02962, 0.02893, 0.008613, 0.1694, 0.09077, 0.5671, 0.5089]): _vg.add([_i], _w, 'REPLACE')
_vg = ob_character.vertex_groups.new(name='Flank.R')
_vg = ob_character.vertex_groups.new(name='Leg.L.001')
for _i, _w in zip([2, 69, 70, 74, 77, 86, 100, 101], [0.04814, 0.06415, 0.01598, 0.1158, 0.01745, 0.01309, 0.05081, 0.6544]): _vg.add([_i], _w, 'REPLACE')
_vg = ob_character.vertex_groups.new(name='Head')
for _i, _w in zip([4, 5, 6, 7, 8, 9, 10, 11, 16, 17, 18, 19, 20, 21, 22, 23, 24, 25, 26, 27, 38, 39, 40, 41, 44, 45, 46, 47, 48, 49, 56, 88, 89, 90, 91, 92, 97, 102, 103, 104, 105], [0.05244, 0.05758, 0.854, 0.4119, 0.8972, 0.8714, 0.6439, 0.8343, 0.07718, 0.09467, 0.7893, 0.3084, 0.8838, 0.9266, 0.7274, 0.788, 0.5969, 0.5329, 0.4906, 0.4182, 0.06667, 0.3295, 0.934, 0.6661, 0.06768, 0.8118, 0.9087, 0.7416, 0.4847, 0.3732, 0.02926, 0.05234, 0.8381, 0.9438, 0.9031, 0.9899, 0.9814, 0.9459, 0.9335, 0.9571, 0.9397]): _vg.add([_i], _w, 'REPLACE')
_vg = ob_character.vertex_groups.new(name='Flank.L')
for _i, _w in zip([2, 12, 36, 66, 69, 70, 73, 74, 76, 77, 86, 100, 101], [0.05007, 0.2449, 0.08642, 0.1633, 0.1069, 0.1295, 0.6606, 0.1182, 0.6831, 0.01924, 0.01579, 0.06247, 0.6653]): _vg.add([_i], _w, 'REPLACE')
_vg = ob_character.vertex_groups.new(name='Tail2')
for _i, _w in zip([28, 29, 30, 31, 34, 35, 50, 51, 53, 66, 67, 68, 69, 70, 71, 73, 93, 94, 100, 106, 107, 108, 109, 110, 111, 112], [0.7586, 0.8409, 0.9071, 0.9228, 0.1533, 0.03481, 0.8126, 0.9144, 0.06988, 0.1407, 0.07964, 0.1106, 0.1029, 0.1091, 0.0746, 0.001167, 0.8941, 0.06314, 0.09909, 0.2685, 0.8748, 0.9346, 0.04736, 0.1274, 0.9263, 0.7051]): _vg.add([_i], _w, 'REPLACE')
_vg = ob_character.vertex_groups.new(name='Tail3')
for _i, _w in zip([28, 29, 32, 33, 34, 35, 50, 52, 53, 94, 95, 96, 106, 107, 108, 109, 110, 111, 112], [0.1253, 0.06309, 1.005, 0.9996, 0.8446, 0.9572, 0.08445, 1.014, 0.9293, 0.9355, 0.9941, 0.9788, 0.7238, 0.1137, 0.05963, 0.947, 0.8671, 0.06532, 0.285]): _vg.add([_i], _w, 'REPLACE')
_vg = ob_character.vertex_groups.new(name='Head.001')
for _i, _w in zip([6, 8, 11, 18, 20, 22, 24, 25, 26, 27, 45, 46, 47, 48, 49], [0.08206, 0.07988, 0.1328, 0.1256, 0.1013, 0.2463, 0.3588, 0.434, 0.4596, 0.5244, 0.1135, 0.07777, 0.2348, 0.4706, 0.5923]): _vg.add([_i], _w, 'REPLACE')
_m = ob_character.modifiers.new('Mirror', 'MIRROR')
_m.use_axis = (False, True, False)
_m.use_clip = True
_m.merge_threshold = 0.003
_m = ob_character.modifiers.new('Armature', 'ARMATURE')
_m.object = ob_armature
ob_armature.location = (0.0, 0.0, 0.0)
ob_armature.show_in_front = True
ob_mask.parent = ob_armature
ob_mask.location = (0.0, 3.19, 8.971)
ob_mask.rotation_euler = (0.2966, -0.001151, -0.03881)
_vg = ob_mask.vertex_groups.new(name='Spine4')
_vg = ob_mask.vertex_groups.new(name='Spine5')
_vg = ob_mask.vertex_groups.new(name='Spine6')
_vg = ob_mask.vertex_groups.new(name='Spine7')
_vg = ob_mask.vertex_groups.new(name='Head')
_vg = ob_mask.vertex_groups.new(name='Head.001')
_vg.add([0, 1, 2, 3, 4, 5, 6, 7, 8, 9, 10, 11, 12, 13, 14, 15, 16, 17, 18, 19, 20, 21, 22, 23, 24, 25, 26, 27, 28, 29, 30, 31, 32, 33, 34, 35, 36, 37, 38, 39, 40, 41, 42, 43, 44, 45, 46, 47, 48, 49, 50, 51, 52, 53, 54, 55, 56, 57, 58, 59, 60, 61, 62, 63, 64, 65, 66, 67, 68, 69, 70, 71], 1.0, 'REPLACE')
_vg = ob_mask.vertex_groups.new(name='Shoulder.R')
_vg = ob_mask.vertex_groups.new(name='Arm.R')
_vg = ob_mask.vertex_groups.new(name='Shoulder.L')
_vg = ob_mask.vertex_groups.new(name='Arm.L')
_vg = ob_mask.vertex_groups.new(name='Tail1')
_vg = ob_mask.vertex_groups.new(name='Tail2')
_vg = ob_mask.vertex_groups.new(name='Tail3')
_vg = ob_mask.vertex_groups.new(name='Flank.R')
_vg = ob_mask.vertex_groups.new(name='Leg.R')
_vg = ob_mask.vertex_groups.new(name='Flank.L')
_vg = ob_mask.vertex_groups.new(name='Leg.L')
_vg = ob_mask.vertex_groups.new(name='Back_IKTarget.R')
_vg = ob_mask.vertex_groups.new(name='Back_IKPole.R')
_vg = ob_mask.vertex_groups.new(name='Back_IKPole.L')
_vg = ob_mask.vertex_groups.new(name='Back_IKTarget.L')
_m = ob_mask.modifiers.new('Armature', 'ARMATURE')
_m.object = ob_armature
ob_light_001.location = (4.076, 1.005, 5.904)
ob_light_001.rotation_euler = (0.6503, 0.05522, 1.866)
ob_light_001.lock_rotations_4d = False
ob_light_001.empty_display_type = 'ARROWS'
ob_light_001.color = (0.0, 0.0, 0.0, 0.0)
ob_light_001.lineart.crease_threshold = 0.0
ob_camera_001.location = (7.359, -6.926, 4.958)
ob_camera_001.rotation_euler = (1.109, 0.0, 0.8149)
ob_camera_001.lock_rotations_4d = False
ob_camera_001.empty_display_type = 'ARROWS'
ob_camera_001.color = (0.0, 0.0, 0.0, 0.0)
ob_camera_001.display_type = 'WIRE'
ob_camera_001.lineart.crease_threshold = 0.0

# ---- collection membership
col_collection.objects.link(ob_light)
col_collection.objects.link(ob_camera)
col_collection.objects.link(ob_character)
col_collection.objects.link(ob_armature)
col_collection.objects.link(ob_mask)
col_collection.objects.link(ob_light_001)
col_collection.objects.link(ob_camera_001)

# ---- scene / render settings (as saved in the file)
scene.camera = ob_camera
scene.frame_start = 1; scene.frame_end = 24; scene.frame_set(2)
scene.render.engine = 'BLENDER_EEVEE_NEXT'
scene.render.bake_bias = 0.0
scene.render.bake_samples = 0
scene.cycles.sampling_pattern = 'TABULATED_SOBOL'
scene.eevee.use_volume_custom_range = False
bpy.context.view_layer.update()
